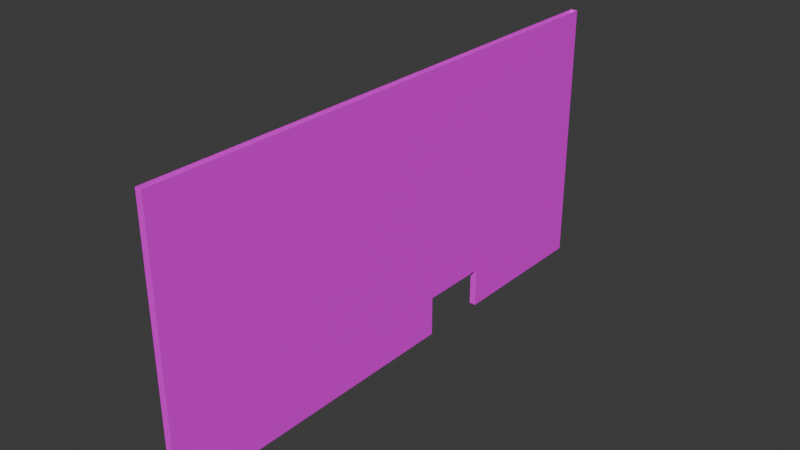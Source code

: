 # Source: Building6.blend  (saved by Blender 5.1.29; exported with 4.5.12 LTS)
import bpy
from mathutils import Matrix  # noqa: F401  (used for matrix-valued properties, if any)

bpy.ops.wm.read_factory_settings(use_empty=True)
scene = bpy.context.scene
scene.name = 'Scene'

# ---- collections
col_collection = bpy.data.collections.new('Collection'); scene.collection.children.link(col_collection)

# ---- images (referenced by path relative to the original .blend; pixels are not part of the script)
import os
ASSET_DIR = os.environ.get("B2B_ASSET_DIR", "")  # directory of the original .blend (textures are referenced by path, not embedded)
HERE = os.path.dirname(os.path.abspath(__file__))  # packed textures are extracted next to this script under _unpacked/

def load_image(name, relpath, width, height, colorspace="sRGB"):
    """Load a texture the original file referenced (path relative to the .blend, or extracted next to this script)."""
    p = next((c for c in (os.path.join(HERE, relpath), os.path.join(ASSET_DIR, relpath)) if relpath and os.path.exists(c)), "")
    if p:
        img = bpy.data.images.load(p, check_existing=True)
        img.name = name
    else:  # same state as the original file: an image datablock whose file is absent (Cycles renders it pink)
        img = bpy.data.images.new(name, width, height)
        img.source = "FILE"
        img.filepath = "//" + (relpath or name)
    img.colorspace_settings.name = colorspace
    return img
img_bluewall_png = load_image('BlueWall.png', 'BlueWall.png', 1024, 1024, 'sRGB')

# ---- materials (node trees are filled in below, after node groups)
mat_bluewall = bpy.data.materials.new('BlueWall')

# ---- material node trees
mat_bluewall.use_nodes = True; mat_bluewall.node_tree.nodes.clear()
_N = mat_bluewall.node_tree.nodes; _L = mat_bluewall.node_tree.links
n0 = _N.new('ShaderNodeBsdfPrincipled'); n0.name = 'Principled BSDF'; n0.location = (-200, 100)
n1 = _N.new('ShaderNodeOutputMaterial'); n1.name = 'Material Output'; n1.location = (200, 100)
n2 = _N.new('ShaderNodeTexImage'); n2.name = 'Image Texture'; n2.location = (-490, 80)
n2.image = img_bluewall_png
_L.new(n0.outputs[0], n1.inputs[0])
_L.new(n2.outputs[0], n0.inputs[0])
n1.is_active_output = True

# ---- world
world_world = bpy.data.worlds.new('World'); scene.world = world_world
world_world.use_nodes = True; world_world.node_tree.nodes.clear()
_N = world_world.node_tree.nodes; _L = world_world.node_tree.links
n0 = _N.new('ShaderNodeOutputWorld'); n0.name = 'World Output'; n0.location = (200, 100)
n1 = _N.new('ShaderNodeBackground'); n1.name = 'Background'; n1.location = (-200, 100)
n1.inputs[0].default_value = (0.05088, 0.05088, 0.05088, 1.0)
_L.new(n1.outputs[0], n0.inputs[0])
n0.is_active_output = True
world_world.color = (0.05088, 0.05088, 0.05088)
world_world.sun_shadow_jitter_overblur = 0.0

# ---- meshes
me_cube_001 = bpy.data.meshes.new('Cube.001')
me_cube_001.from_pydata([(-0.4214, -61.66, -6.449), (-0.4214, -61.66, 27.25), (-0.4214, 6.449, -6.449), (-0.4214, 6.449, 27.25), (0.4214, -61.66, -6.449), (0.4214, -61.66, 27.25), (0.4214, 6.449, -6.449), (0.4214, 6.449, 27.25), (-0.4214, -12.97, -6.449), (-0.4214, -12.97, 27.25), (0.4214, -12.97, -6.449), (0.4214, -12.97, 27.25), (-0.4214, -61.66, -1.173), (-0.4214, 6.449, -1.173), (0.4214, 6.449, -1.173), (0.4214, -61.66, -1.173), (0.4214, -12.97, -1.173), (-0.4214, -12.97, -1.173), (-0.4214, 6.449, -1.432), (0.4214, 6.449, -1.432), (0.4214, -61.66, -1.432), (0.4214, -12.97, -1.432), (-0.4214, -12.97, -1.432), (-0.4214, -61.66, -1.432), (-0.4214, -13.28, -6.449), (0.4214, -13.28, 27.25), (-0.4214, -13.28, 27.25), (0.4214, -13.28, -6.449), (-0.4214, -13.28, -1.173), (0.4214, -13.28, -1.173), (0.4214, -13.28, -1.432), (-0.4214, -13.28, -1.432), (-0.4214, -22.08, -6.449), (0.4214, -22.08, 27.25), (0.4214, -22.08, -1.173), (0.4214, -22.08, -1.432), (-0.4214, -22.08, 27.25), (0.4214, -22.08, -6.449), (-0.4214, -22.08, -1.173), (-0.4214, -22.08, -1.432)], [], [(17, 9, 3, 13), (13, 3, 7, 14), (34, 33, 5, 15), (15, 5, 1, 12), (14, 7, 11, 16), (28, 26, 9, 17), (31, 28, 17, 22), (19, 14, 16, 21), (20, 15, 12, 23), (35, 34, 15, 20), (18, 13, 14, 19), (22, 17, 13, 18), (8, 22, 18, 2), (2, 18, 19, 6), (37, 35, 20, 4), (4, 20, 23, 0), (6, 19, 21, 10), (24, 31, 22, 8), (10, 21, 30, 27), (21, 16, 29, 30), (39, 38, 28, 31), (38, 36, 26, 28), (16, 11, 25, 29), (12, 1, 36, 38), (23, 12, 38, 39), (0, 23, 39, 32), (39, 31, 30, 35), (30, 29, 34, 35), (29, 25, 33, 34), (37, 32, 39, 35), (24, 27, 30, 31)])
_uv = me_cube_001.uv_layers.new(name='UVMap')
_uv.uv.foreach_set('vector', [0.2837, 0.4792, 0.01948, 0.4792, 0.01948, 0.2985, 0.2837, 0.2985, 0.4866, 0.2056, 0.4866, 0.4699, 0.4788, 0.4699, 0.4788, 0.2056, 0.6293, 0.6644, 0.365, 0.6644, 0.365, 0.2963, 0.6293, 0.2963, 0.4866, 0.5432, 0.4866, 0.8074, 0.4788, 0.8074, 0.4788, 0.5432, 0.6293, 0.9297, 0.365, 0.9297, 0.365, 0.7491, 0.6293, 0.7491, 0.2837, 0.482, 0.01948, 0.482, 0.01948, 0.4792, 0.2837, 0.4792, 0.2861, 0.482, 0.2837, 0.482, 0.2837, 0.4792, 0.2861, 0.4792, 0.6317, 0.9297, 0.6293, 0.9297, 0.6293, 0.7491, 0.6317, 0.7491, 0.4866, 0.5407, 0.4866, 0.5432, 0.4788, 0.5432, 0.4788, 0.5407, 0.6317, 0.6644, 0.6293, 0.6644, 0.6293, 0.2963, 0.6317, 0.2963, 0.4866, 0.2032, 0.4866, 0.2056, 0.4788, 0.2056, 0.4788, 0.2032, 0.2861, 0.4792, 0.2837, 0.4792, 0.2837, 0.2985, 0.2861, 0.2985, 0.3328, 0.4792, 0.2861, 0.4792, 0.2861, 0.2985, 0.3328, 0.2985, 0.4866, 0.1566, 0.4866, 0.2032, 0.4788, 0.2032, 0.4788, 0.1566, 0.6784, 0.6644, 0.6317, 0.6644, 0.6317, 0.2963, 0.6784, 0.2963, 0.4866, 0.4941, 0.4866, 0.5407, 0.4788, 0.5407, 0.4788, 0.4941, 0.6784, 0.9297, 0.6317, 0.9297, 0.6317, 0.7491, 0.6784, 0.7491, 0.3328, 0.482, 0.2861, 0.482, 0.2861, 0.4792, 0.3328, 0.4792, 0.6784, 0.7491, 0.6317, 0.7491, 0.6317, 0.7462, 0.6784, 0.7462, 0.6317, 0.7491, 0.6293, 0.7491, 0.6293, 0.7462, 0.6317, 0.7462, 0.2861, 0.5638, 0.2837, 0.5638, 0.2837, 0.482, 0.2861, 0.482, 0.2837, 0.5638, 0.01948, 0.5638, 0.01948, 0.482, 0.2837, 0.482, 0.6293, 0.7491, 0.365, 0.7491, 0.365, 0.7462, 0.6293, 0.7462, 0.2837, 0.9319, 0.01948, 0.9319, 0.01948, 0.5638, 0.2837, 0.5638, 0.2861, 0.9319, 0.2837, 0.9319, 0.2837, 0.5638, 0.2861, 0.5638, 0.3328, 0.9319, 0.2861, 0.9319, 0.2861, 0.5638, 0.3328, 0.5638, 0.5187, 0.2032, 0.5187, 0.2851, 0.5108, 0.2851, 0.5108, 0.2032, 0.6317, 0.7462, 0.6293, 0.7462, 0.6293, 0.6644, 0.6317, 0.6644, 0.6293, 0.7462, 0.365, 0.7462, 0.365, 0.6644, 0.6293, 0.6644, 0.5108, 0.1566, 0.5187, 0.1566, 0.5187, 0.2032, 0.5108, 0.2032, 0.5187, 0.3317, 0.5108, 0.3317, 0.5108, 0.2851, 0.5187, 0.2851])
me_cube_001.materials.append(mat_bluewall)
me_cube_001.update()

# ---- objects
ob_cube = bpy.data.objects.new('Cube', me_cube_001)

# ---- transforms, parenting, visibility, modifiers, constraints
ob_cube.location = (0.0, 0.0, 0.0)

# ---- collection membership
col_collection.objects.link(ob_cube)

# ---- scene / render settings (as saved in the file)
scene.frame_start = 1; scene.frame_end = 250; scene.frame_set(1)
scene.render.engine = 'BLENDER_EEVEE_NEXT'
scene.render.bake_bias = 0.0
scene.render.bake_samples = 0
scene.cycles.sampling_pattern = 'TABULATED_SOBOL'
scene.eevee.use_volume_custom_range = False
bpy.context.view_layer.update()

# ---- added for rendering (the .blend has no active camera and no usable light): camera, sun
cam_auto = bpy.data.cameras.new('AutoCamera')
cam_auto.lens = 50.0
cam_auto.sensor_width = 36.0
cam_auto.clip_end = 1233.94
ob_auto_camera = bpy.data.objects.new('AutoCamera', cam_auto)
scene.collection.objects.link(ob_auto_camera)
ob_auto_camera.location = (70.31, -111.978, 66.6464)
ob_auto_camera.rotation_euler = (1.09748, -7.21219e-08, 0.694738)
scene.camera = ob_auto_camera
light_auto_sun = bpy.data.lights.new('AutoSun', 'SUN')
light_auto_sun.energy = 3.0
light_auto_sun.angle = 0.0523599
ob_auto_sun = bpy.data.objects.new('AutoSun', light_auto_sun)
scene.collection.objects.link(ob_auto_sun)
ob_auto_sun.rotation_euler = (0.872665, 0.174533, 0.523599)
bpy.context.view_layer.update()
